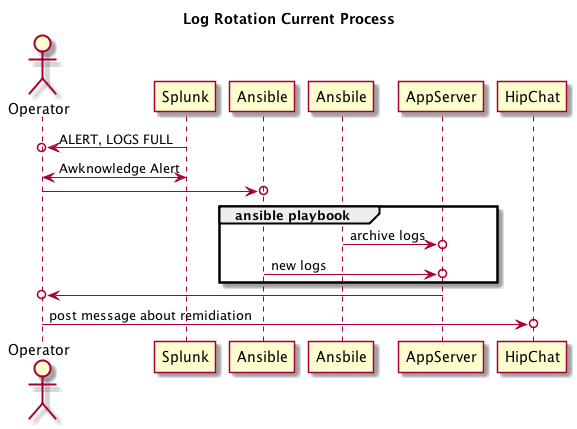

The diagram above was rendered by PlantUML. Its source (embedded in the PNG):
@startuml

title Log Rotation Current Process

actor Operator

Splunk ->o Operator: ALERT, LOGS FULL
Operator <-> Splunk: Awknowledge Alert
Operator ->o Ansible
group ansible playbook
  Ansbile ->o AppServer: archive logs
  Ansible ->o AppServer: new logs
end
AppServer ->o Operator
Operator ->o HipChat: post message about remidiation 

@enduml